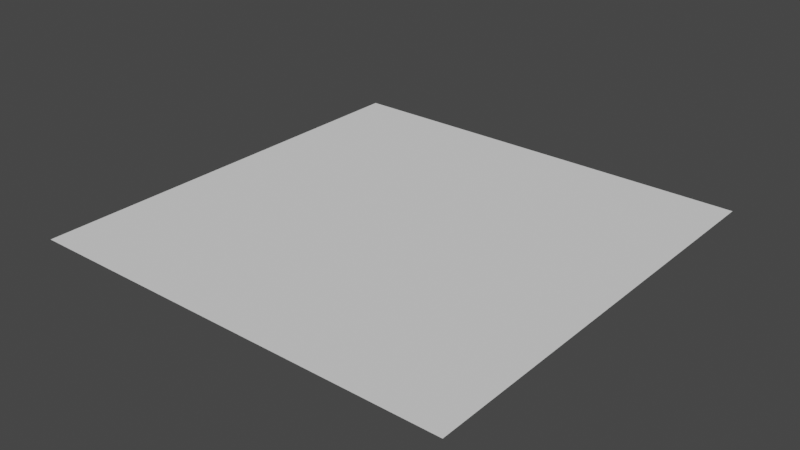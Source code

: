 # Source: QuadBorderOrigin.blend  (saved by Blender 3.4.6; exported with 4.5.12 LTS)
import bpy
from mathutils import Matrix  # noqa: F401  (used for matrix-valued properties, if any)

bpy.ops.wm.read_factory_settings(use_empty=True)
scene = bpy.context.scene
scene.name = 'Scene'

# ---- collections
col_collection = bpy.data.collections.new('Collection'); scene.collection.children.link(col_collection)

# ---- world
world_world = bpy.data.worlds.new('World'); scene.world = world_world
world_world.use_nodes = True; world_world.node_tree.nodes.clear()
_N = world_world.node_tree.nodes; _L = world_world.node_tree.links
n0 = _N.new('ShaderNodeOutputWorld'); n0.name = 'World Output'; n0.location = (300, 300)
n1 = _N.new('ShaderNodeBackground'); n1.name = 'Background'; n1.location = (10, 300)
n1.inputs[0].default_value = (0.05088, 0.05088, 0.05088, 1.0)
_L.new(n1.outputs[0], n0.inputs[0])
n0.is_active_output = True
world_world.color = (0.05088, 0.05088, 0.05088)
world_world.use_sun_shadow = False
world_world.sun_shadow_jitter_overblur = 0.0

# ---- meshes
me_plane = bpy.data.meshes.new('Plane')
me_plane.from_pydata([(1.0, 1.681e-05, -8.742e-08), (-1.0, 1.681e-05, 8.742e-08), (1.0, 2.0, -8.742e-08), (-1.0, 2.0, 8.742e-08)], [], [(0, 1, 3, 2)])
_uv = me_plane.uv_layers.new(name='UVMap')
_uv.uv.foreach_set('vector', [0.0, 0.0, 1.0, 0.0, 1.0, 1.0, 0.0, 1.0])
me_plane.update()

# ---- objects
ob_plane = bpy.data.objects.new('Plane', me_plane)

# ---- transforms, parenting, visibility, modifiers, constraints
ob_plane.location = (0.0, 0.0, 0.0)

# ---- collection membership
col_collection.objects.link(ob_plane)

# ---- scene / render settings (as saved in the file)
scene.frame_start = 1; scene.frame_end = 250; scene.frame_set(1)
scene.render.engine = 'BLENDER_EEVEE_NEXT'
scene.cycles.sampling_pattern = 'TABULATED_SOBOL'
scene.cycles.use_light_tree = False
scene.view_settings.view_transform = 'Filmic'
bpy.context.view_layer.update()

# ---- added for rendering (the .blend has no active camera and no usable light): camera, sun
cam_auto = bpy.data.cameras.new('AutoCamera')
cam_auto.lens = 50.0
cam_auto.sensor_width = 36.0
cam_auto.clip_end = 1000.0
ob_auto_camera = bpy.data.objects.new('AutoCamera', cam_auto)
scene.collection.objects.link(ob_auto_camera)
ob_auto_camera.location = (2.61693, -2.1403, 2.09354)
ob_auto_camera.rotation_euler = (1.09748, -7.21219e-08, 0.694738)
scene.camera = ob_auto_camera
light_auto_sun = bpy.data.lights.new('AutoSun', 'SUN')
light_auto_sun.energy = 3.0
light_auto_sun.angle = 0.0523599
ob_auto_sun = bpy.data.objects.new('AutoSun', light_auto_sun)
scene.collection.objects.link(ob_auto_sun)
ob_auto_sun.rotation_euler = (0.872665, 0.174533, 0.523599)
bpy.context.view_layer.update()
